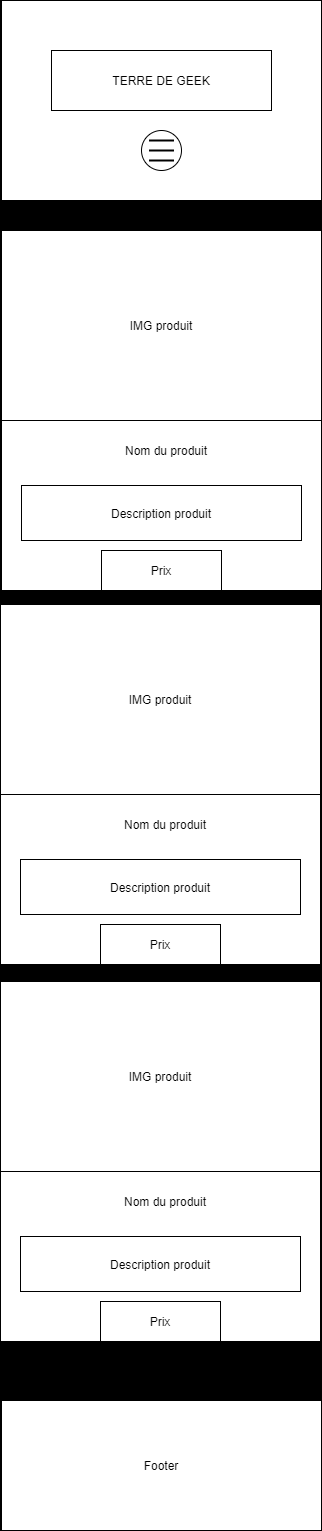

The diagram above was exported from draw.io. Its source (the exported page's mxGraphModel, read from the mxfile embedded in the PNG):
<mxGraphModel dx="782" dy="687" grid="0" gridSize="10" guides="1" tooltips="1" connect="1" arrows="1" fold="1" page="1" pageScale="1" pageWidth="350" pageHeight="800" background="#000000" math="0" shadow="0">
  <root>
    <mxCell id="0" />
    <mxCell id="1" parent="0" />
    <mxCell id="pTcnYxVmR45CK-tyX-N5-2" value="" style="rounded=0;whiteSpace=wrap;html=1;" parent="1" vertex="1">
      <mxGeometry x="16" y="22" width="320" height="200" as="geometry" />
    </mxCell>
    <mxCell id="pTcnYxVmR45CK-tyX-N5-3" value="" style="rounded=0;whiteSpace=wrap;html=1;fillColor=#000000;" parent="1" vertex="1">
      <mxGeometry x="16" y="222" width="320" height="1330" as="geometry" />
    </mxCell>
    <mxCell id="pTcnYxVmR45CK-tyX-N5-4" value="TERRE DE GEEK" style="rounded=0;whiteSpace=wrap;html=1;" parent="1" vertex="1">
      <mxGeometry x="66" y="72" width="220" height="60" as="geometry" />
    </mxCell>
    <mxCell id="pTcnYxVmR45CK-tyX-N5-10" value="" style="group" parent="1" vertex="1" connectable="0">
      <mxGeometry x="156" y="152" width="40" height="40" as="geometry" />
    </mxCell>
    <mxCell id="pTcnYxVmR45CK-tyX-N5-5" value="" style="ellipse;whiteSpace=wrap;html=1;aspect=fixed;" parent="pTcnYxVmR45CK-tyX-N5-10" vertex="1">
      <mxGeometry width="40" height="40" as="geometry" />
    </mxCell>
    <mxCell id="pTcnYxVmR45CK-tyX-N5-6" value="" style="line;strokeWidth=2;html=1;" parent="pTcnYxVmR45CK-tyX-N5-10" vertex="1">
      <mxGeometry x="7.5" y="5" width="25" height="10" as="geometry" />
    </mxCell>
    <mxCell id="pTcnYxVmR45CK-tyX-N5-8" value="" style="line;strokeWidth=2;html=1;" parent="pTcnYxVmR45CK-tyX-N5-10" vertex="1">
      <mxGeometry x="7.5" y="15" width="25" height="10" as="geometry" />
    </mxCell>
    <mxCell id="pTcnYxVmR45CK-tyX-N5-9" value="" style="line;strokeWidth=2;html=1;" parent="pTcnYxVmR45CK-tyX-N5-10" vertex="1">
      <mxGeometry x="7.5" y="25" width="25" height="10" as="geometry" />
    </mxCell>
    <mxCell id="pTcnYxVmR45CK-tyX-N5-23" value="" style="group" parent="1" vertex="1" connectable="0">
      <mxGeometry x="16" y="252" width="320" height="360" as="geometry" />
    </mxCell>
    <mxCell id="q0_lamHZddV0WZ_0YOoz-3" value="" style="group" vertex="1" connectable="0" parent="pTcnYxVmR45CK-tyX-N5-23">
      <mxGeometry width="320" height="360" as="geometry" />
    </mxCell>
    <mxCell id="pTcnYxVmR45CK-tyX-N5-20" value="" style="rounded=0;whiteSpace=wrap;html=1;" parent="q0_lamHZddV0WZ_0YOoz-3" vertex="1">
      <mxGeometry width="320" height="360" as="geometry" />
    </mxCell>
    <mxCell id="pTcnYxVmR45CK-tyX-N5-17" value="IMG produit" style="rounded=0;whiteSpace=wrap;html=1;" parent="q0_lamHZddV0WZ_0YOoz-3" vertex="1">
      <mxGeometry width="320" height="190" as="geometry" />
    </mxCell>
    <mxCell id="pTcnYxVmR45CK-tyX-N5-18" value="Prix" style="rounded=0;whiteSpace=wrap;html=1;" parent="q0_lamHZddV0WZ_0YOoz-3" vertex="1">
      <mxGeometry x="100" y="320" width="120" height="40" as="geometry" />
    </mxCell>
    <mxCell id="pTcnYxVmR45CK-tyX-N5-22" value="Description produit" style="rounded=0;whiteSpace=wrap;html=1;" parent="q0_lamHZddV0WZ_0YOoz-3" vertex="1">
      <mxGeometry x="20" y="255" width="280" height="55" as="geometry" />
    </mxCell>
    <mxCell id="pTcnYxVmR45CK-tyX-N5-21" value="Nom du produit" style="text;html=1;strokeColor=none;fillColor=none;align=center;verticalAlign=middle;whiteSpace=wrap;rounded=0;" parent="q0_lamHZddV0WZ_0YOoz-3" vertex="1">
      <mxGeometry x="60" y="205" width="210" height="30" as="geometry" />
    </mxCell>
    <mxCell id="pTcnYxVmR45CK-tyX-N5-36" value="Footer" style="rounded=0;whiteSpace=wrap;html=1;fillColor=#FFFFFF;" parent="1" vertex="1">
      <mxGeometry x="16" y="1422" width="320" height="130" as="geometry" />
    </mxCell>
    <mxCell id="q0_lamHZddV0WZ_0YOoz-4" value="" style="group" vertex="1" connectable="0" parent="1">
      <mxGeometry x="15" y="626" width="320" height="360" as="geometry" />
    </mxCell>
    <mxCell id="q0_lamHZddV0WZ_0YOoz-5" value="" style="rounded=0;whiteSpace=wrap;html=1;" vertex="1" parent="q0_lamHZddV0WZ_0YOoz-4">
      <mxGeometry width="320" height="360" as="geometry" />
    </mxCell>
    <mxCell id="q0_lamHZddV0WZ_0YOoz-6" value="IMG produit" style="rounded=0;whiteSpace=wrap;html=1;" vertex="1" parent="q0_lamHZddV0WZ_0YOoz-4">
      <mxGeometry width="320" height="190" as="geometry" />
    </mxCell>
    <mxCell id="q0_lamHZddV0WZ_0YOoz-7" value="Prix" style="rounded=0;whiteSpace=wrap;html=1;" vertex="1" parent="q0_lamHZddV0WZ_0YOoz-4">
      <mxGeometry x="100" y="320" width="120" height="40" as="geometry" />
    </mxCell>
    <mxCell id="q0_lamHZddV0WZ_0YOoz-8" value="Description produit" style="rounded=0;whiteSpace=wrap;html=1;" vertex="1" parent="q0_lamHZddV0WZ_0YOoz-4">
      <mxGeometry x="20" y="255" width="280" height="55" as="geometry" />
    </mxCell>
    <mxCell id="q0_lamHZddV0WZ_0YOoz-9" value="Nom du produit" style="text;html=1;strokeColor=none;fillColor=none;align=center;verticalAlign=middle;whiteSpace=wrap;rounded=0;" vertex="1" parent="q0_lamHZddV0WZ_0YOoz-4">
      <mxGeometry x="60" y="205" width="210" height="30" as="geometry" />
    </mxCell>
    <mxCell id="q0_lamHZddV0WZ_0YOoz-10" value="" style="group" vertex="1" connectable="0" parent="1">
      <mxGeometry x="15" y="1003" width="320" height="360" as="geometry" />
    </mxCell>
    <mxCell id="q0_lamHZddV0WZ_0YOoz-11" value="" style="rounded=0;whiteSpace=wrap;html=1;" vertex="1" parent="q0_lamHZddV0WZ_0YOoz-10">
      <mxGeometry width="320" height="360" as="geometry" />
    </mxCell>
    <mxCell id="q0_lamHZddV0WZ_0YOoz-12" value="IMG produit" style="rounded=0;whiteSpace=wrap;html=1;" vertex="1" parent="q0_lamHZddV0WZ_0YOoz-10">
      <mxGeometry width="320" height="190" as="geometry" />
    </mxCell>
    <mxCell id="q0_lamHZddV0WZ_0YOoz-13" value="Prix" style="rounded=0;whiteSpace=wrap;html=1;" vertex="1" parent="q0_lamHZddV0WZ_0YOoz-10">
      <mxGeometry x="100" y="320" width="120" height="40" as="geometry" />
    </mxCell>
    <mxCell id="q0_lamHZddV0WZ_0YOoz-14" value="Description produit" style="rounded=0;whiteSpace=wrap;html=1;" vertex="1" parent="q0_lamHZddV0WZ_0YOoz-10">
      <mxGeometry x="20" y="255" width="280" height="55" as="geometry" />
    </mxCell>
    <mxCell id="q0_lamHZddV0WZ_0YOoz-15" value="Nom du produit" style="text;html=1;strokeColor=none;fillColor=none;align=center;verticalAlign=middle;whiteSpace=wrap;rounded=0;" vertex="1" parent="q0_lamHZddV0WZ_0YOoz-10">
      <mxGeometry x="60" y="205" width="210" height="30" as="geometry" />
    </mxCell>
  </root>
</mxGraphModel>